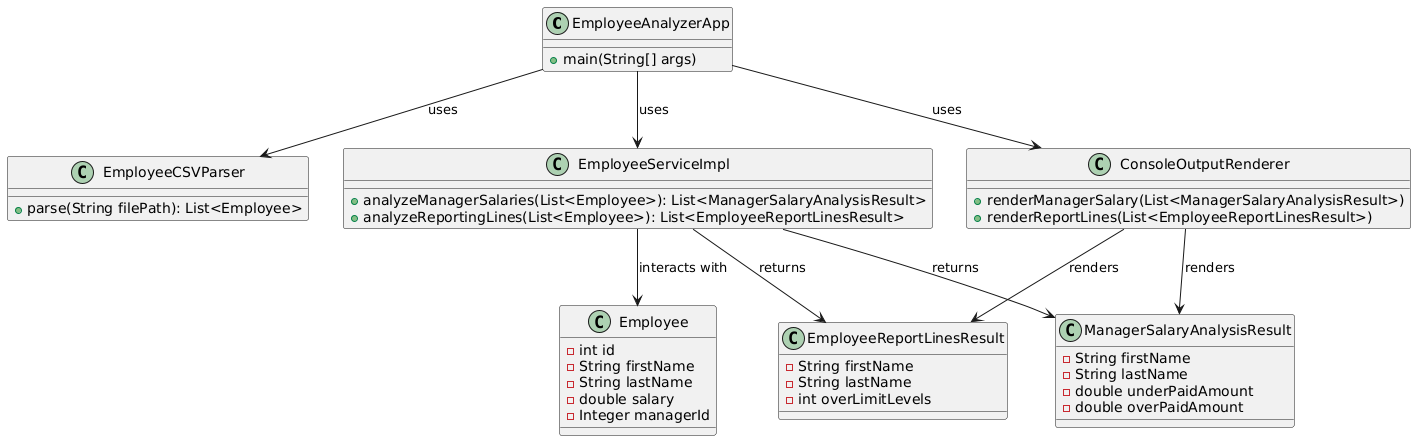

The diagram above was rendered by PlantUML. Its source (embedded in the PNG):
@startuml
class EmployeeAnalyzerApp {
    +main(String[] args)
}

class EmployeeCSVParser {
    +parse(String filePath): List<Employee>
}

class EmployeeServiceImpl {
    +analyzeManagerSalaries(List<Employee>): List<ManagerSalaryAnalysisResult>
    +analyzeReportingLines(List<Employee>): List<EmployeeReportLinesResult>
}

class ConsoleOutputRenderer {
    +renderManagerSalary(List<ManagerSalaryAnalysisResult>)
    +renderReportLines(List<EmployeeReportLinesResult>)
}

class Employee {
    -int id
    -String firstName
    -String lastName
    -double salary
    -Integer managerId
}

class ManagerSalaryAnalysisResult {
    -String firstName
    -String lastName
    -double underPaidAmount
    -double overPaidAmount
}

class EmployeeReportLinesResult {
    -String firstName
    -String lastName
    -int overLimitLevels
}

EmployeeAnalyzerApp --> EmployeeCSVParser : uses
EmployeeAnalyzerApp --> EmployeeServiceImpl : uses
EmployeeAnalyzerApp --> ConsoleOutputRenderer : uses
EmployeeServiceImpl --> Employee : interacts with
EmployeeServiceImpl --> ManagerSalaryAnalysisResult : returns
EmployeeServiceImpl --> EmployeeReportLinesResult : returns
ConsoleOutputRenderer --> ManagerSalaryAnalysisResult : renders
ConsoleOutputRenderer --> EmployeeReportLinesResult : renders
@enduml